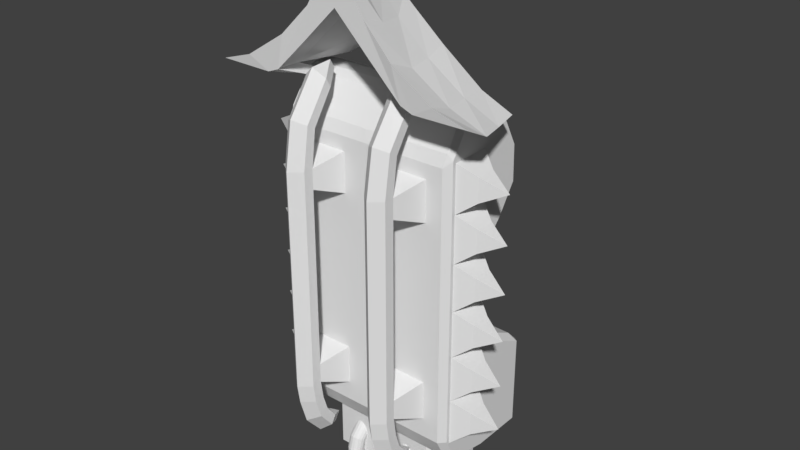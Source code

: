 # Source: Sleigh_sample.blend  (saved by Blender 2.77.0; exported with 4.5.12 LTS)
import bpy
from mathutils import Matrix  # noqa: F401  (used for matrix-valued properties, if any)

bpy.ops.wm.read_factory_settings(use_empty=True)
scene = bpy.context.scene
scene.name = 'Scene'

# ---- collections
col_collection_1 = bpy.data.collections.new('Collection 1'); scene.collection.children.link(col_collection_1)

# ---- materials (node trees are filled in below, after node groups)
mat_material = bpy.data.materials.new('Material')
mat_material.alpha_threshold = 0.0
mat_material.use_transparent_shadow = False
mat_material.roughness = 0.5
mat_material.line_color = (0.0, 0.0, 0.0, 1.0)

# ---- material node trees

# ---- world
world_world = bpy.data.worlds.new('World'); scene.world = world_world
world_world.color = (0.05088, 0.05088, 0.05088)
world_world.use_sun_shadow = False
world_world.sun_shadow_jitter_overblur = 0.0
world_world.cycles.sampling_method = 'MANUAL'

# ---- meshes
me_leftspikes = bpy.data.meshes.new('LeftSpikes')
me_leftspikes.from_pydata([(0.0, -0.5, -3.5), (0.0, -0.5, 3.5), (0.0, 0.5, -3.5), (0.0, 0.5, 3.5), (0.0, -0.5, -2.333), (0.0, -0.5, -1.167), (0.0, -0.5, 0.0), (0.0, -0.5, 1.167), (0.0, -0.5, 2.333), (0.0, 0.5, 2.333), (0.0, 0.5, 1.167), (0.0, 0.5, 0.0), (0.0, 0.5, -1.167), (0.0, 0.5, -2.333), (0.4, -0.25, 2.625), (0.4, -0.25, 3.208), (0.4, 0.25, 3.208), (0.4, 0.25, 2.625), (0.4, -0.25, 1.458), (0.4, -0.25, 2.042), (0.4, 0.25, 2.042), (0.4, 0.25, 1.458), (0.4, -0.25, 0.2917), (0.4, -0.25, 0.875), (0.4, 0.25, 0.875), (0.4, 0.25, 0.2917), (0.4, -0.25, -0.875), (0.4, -0.25, -0.2917), (0.4, 0.25, -0.2917), (0.4, 0.25, -0.875), (0.4, -0.25, -2.042), (0.4, -0.25, -1.458), (0.4, 0.25, -1.458), (0.4, 0.25, -2.042), (0.4, 0.25, -3.208), (0.4, -0.25, -3.208), (0.4, 0.25, -2.625), (0.4, -0.25, -2.625), (1.0, 0.0, 2.917), (1.0, 0.0, 1.75), (1.0, 0.0, 0.5833), (1.0, 0.0, -0.5833), (1.0, 0.0, -1.75), (1.0, 0.0, -2.917)], [], [(1, 15, 16, 3), (0, 35, 37, 4), (5, 31, 32, 12), (5, 26, 27, 6), (7, 23, 24, 10), (7, 18, 19, 8), (19, 39, 20), (3, 16, 17, 9), (9, 17, 14, 8), (8, 14, 15, 1), (32, 42, 33), (10, 21, 18, 7), (8, 19, 20, 9), (9, 20, 21, 10), (25, 40, 22), (10, 24, 25, 11), (6, 22, 23, 7), (11, 25, 22, 6), (17, 38, 14), (12, 29, 26, 5), (6, 27, 28, 11), (11, 28, 29, 12), (34, 43, 35), (12, 32, 33, 13), (4, 30, 31, 5), (13, 33, 30, 4), (28, 41, 29), (2, 34, 35, 0), (13, 36, 34, 2), (4, 37, 36, 13), (29, 41, 26), (36, 43, 34), (23, 40, 24), (33, 42, 30), (27, 41, 28), (35, 43, 37), (31, 42, 32), (37, 43, 36), (14, 38, 15), (18, 39, 19), (15, 38, 16), (22, 40, 23), (20, 39, 21), (26, 41, 27), (16, 38, 17), (24, 40, 25), (30, 42, 31), (21, 39, 18)])
me_leftspikes.use_remesh_preserve_volume = False
me_leftspikes.use_remesh_preserve_attributes = False
me_leftspikes.use_mirror_vertex_groups = False
me_leftspikes.update()
me_plow = bpy.data.meshes.new('Plow')
me_plow.from_pydata([(-1.95, -0.9294, 0.3), (-1.95, 0.2, -0.1), (-1.95, -1.529, 0.3), (-1.95, -0.2, -0.1), (-1.657, -0.9294, 0.4119), (-1.55, 0.2, -0.1), (-1.657, -1.529, 0.4119), (-1.55, -0.2, -0.1), (-3.282, -1.529, 0.3144), (-3.282, -0.9294, 0.01442), (0.0, -1.529, 3.186), (0.0, -0.9294, 2.622), (-0.734, -1.529, 1.943), (-1.451, -1.568, 1.222), (-2.467, -1.568, 0.5794), (-2.408, -0.9419, 0.369), (-1.466, -0.9419, 0.9724), (-0.7006, -0.9155, 1.727), (-0.8533, -1.529, 1.184), (0.0, -1.529, 2.024), (0.0, -0.9294, 2.024), (-0.8533, -0.9294, 1.184), (-1.7, -0.1794, 0.3), (-0.9673, -0.1194, 0.8198), (-0.484, -0.1794, 1.643), (0.0, -0.1794, 2.201), (-3.032, -0.1794, -0.08558), (-0.1631, -0.1194, 1.592), (-2.194, -0.196, 0.3184), (-1.273, -0.196, 0.9462), (0.0, -0.1794, 2.024), (-1.5, 0.5706, 0.3), (-0.7673, 0.6306, 0.8198), (-0.284, 0.5706, 1.643), (0.0, 0.5706, 1.895), (-2.832, 0.5706, -0.1066), (0.0, 0.6306, 1.525), (-2.066, 0.5706, 0.2362), (-1.05, 0.5706, 1.0)], [], [(1, 3, 2, 0), (3, 7, 6, 2), (7, 5, 4, 6), (5, 1, 0, 4), (0, 2, 8, 9), (17, 12, 10, 11), (8, 2, 14), (15, 16, 29, 28), (0, 9, 26, 22), (9, 15, 28, 26), (20, 21, 27, 30), (21, 4, 23, 27), (19, 10, 12), (6, 12, 13), (2, 6, 13), (2, 13, 14), (9, 8, 14, 15), (15, 14, 13, 16), (16, 13, 12, 17), (6, 18, 12), (18, 19, 12), (6, 4, 21, 18), (18, 21, 20, 19), (17, 11, 25, 24), (16, 17, 24, 29), (26, 28, 37, 35), (23, 22, 31, 32), (27, 23, 32, 36), (29, 24, 33, 38), (22, 26, 35, 31), (36, 30, 27), (28, 29, 38, 37), (4, 0, 22, 23), (36, 32, 33), (31, 35, 37), (31, 37, 38), (32, 31, 38), (32, 38, 33), (34, 36, 33), (24, 25, 34, 33)])
me_plow.use_remesh_preserve_volume = False
me_plow.use_remesh_preserve_attributes = False
me_plow.use_mirror_vertex_groups = False
me_plow.update()
me_engines = bpy.data.meshes.new('Engines')
me_engines.from_pydata([(-1.45, 1.6, 0.2), (-1.35, 1.7, 0.2), (-1.45, 1.6, -0.2), (-1.35, 1.7, -0.2), (-1.35, -0.2, 0.2), (-1.45, -0.1, 0.2), (-1.35, -0.2, -0.2), (-1.45, -0.1, -0.2), (-0.1, 1.7, 0.2), (0.0, 1.6, 0.2), (-0.1, 1.7, -0.2), (0.0, 1.6, -0.2), (0.0, -0.1, 0.2), (-0.1, -0.2, 0.2), (0.0, -0.1, -0.2), (-0.1, -0.2, -0.2), (-1.45, -0.1, 1.1), (-1.35, -0.2, 1.1), (-1.35, -0.1, 1.2), (-1.45, 1.6, 1.1), (-1.35, 1.6, 1.2), (-1.35, 1.7, 1.1), (-0.1, -0.2, 1.1), (0.0, -0.1, 1.1), (-0.1, -0.1, 1.2), (0.0, 1.6, 1.1), (-0.1, 1.7, 1.1), (-0.1, 1.6, 1.2), (-1.262, -0.015, 1.2), (-1.262, 1.515, 1.2), (-0.1875, -0.015, 1.2), (-0.1875, 1.515, 1.2), (-1.262, 0.1241, 1.1), (-0.1875, 0.1241, 1.1), (-1.262, 1.515, 1.1), (-0.1875, 1.515, 1.1), (-1.262, 0.2632, 1.1), (-1.262, 0.4023, 1.1), (-1.262, 0.5414, 1.1), (-1.262, 0.6805, 1.1), (-1.262, 0.8195, 1.1), (-1.262, 0.9586, 1.1), (-1.262, 1.098, 1.1), (-1.262, 1.237, 1.1), (-1.262, 1.376, 1.1), (-0.1875, 1.376, 1.1), (-0.1875, 1.237, 1.1), (-0.1875, 1.098, 1.1), (-0.1875, 0.9586, 1.1), (-0.1875, 0.8195, 1.1), (-0.1875, 0.6805, 1.1), (-0.1875, 0.5414, 1.1), (-0.1875, 0.4023, 1.1), (-0.1875, 0.2632, 1.1), (-1.262, 1.375, 1.2), (-0.1875, 1.375, 1.2), (-1.262, 0.1236, 1.2), (-1.262, 0.2627, 1.2), (-1.262, 0.4018, 1.2), (-1.262, 0.5409, 1.2), (-1.262, 0.6799, 1.2), (-1.262, 0.819, 1.2), (-1.262, 0.9581, 1.2), (-1.262, 1.097, 1.2), (-1.262, 1.236, 1.2), (-0.1875, 1.236, 1.2), (-0.1875, 1.097, 1.2), (-0.1875, 0.9581, 1.2), (-0.1875, 0.819, 1.2), (-0.1875, 0.6799, 1.2), (-0.1875, 0.5409, 1.2), (-0.1875, 0.4018, 1.2), (-0.1875, 0.2627, 1.2), (-0.1875, 0.1236, 1.2), (-0.725, -0.2, 1.375), (-0.725, -0.2, 0.875), (-0.8015, -0.2152, 1.375), (-0.8015, -0.2152, 0.875), (-0.8664, -0.2586, 1.375), (-0.8664, -0.2586, 0.875), (-0.9098, -0.3235, 1.375), (-0.9098, -0.3235, 0.875), (-0.925, -0.4, 1.375), (-0.925, -0.4, 0.875), (-0.9098, -0.4765, 1.375), (-0.9098, -0.4765, 0.875), (-0.8664, -0.5414, 1.375), (-0.8664, -0.5414, 0.875), (-0.8015, -0.5848, 1.375), (-0.8015, -0.5848, 0.875), (-0.725, -0.6, 1.375), (-0.725, -0.6, 0.875), (-0.6485, -0.5848, 1.375), (-0.6485, -0.5848, 0.875), (-0.5836, -0.5414, 1.375), (-0.5836, -0.5414, 0.875), (-0.5402, -0.4765, 1.375), (-0.5402, -0.4765, 0.875), (-0.525, -0.4, 1.375), (-0.525, -0.4, 0.875), (-0.5402, -0.3235, 1.375), (-0.5402, -0.3235, 0.875), (-0.5836, -0.2586, 1.375), (-0.5836, -0.2586, 0.875), (-0.6485, -0.2152, 1.375), (-0.6485, -0.2152, 0.875), (-0.725, -0.25, 1.375), (-0.7824, -0.2614, 1.375), (-0.8311, -0.2939, 1.375), (-0.8636, -0.3426, 1.375), (-0.875, -0.4, 1.375), (-0.8636, -0.4574, 1.375), (-0.8311, -0.5061, 1.375), (-0.7824, -0.5386, 1.375), (-0.725, -0.55, 1.375), (-0.6676, -0.5386, 1.375), (-0.6189, -0.5061, 1.375), (-0.5864, -0.4574, 1.375), (-0.575, -0.4, 1.375), (-0.5864, -0.3426, 1.375), (-0.6189, -0.2939, 1.375), (-0.6676, -0.2614, 1.375), (-0.725, -0.25, 0.975), (-0.7824, -0.2614, 0.975), (-0.8311, -0.2939, 0.975), (-0.8636, -0.3426, 0.975), (-0.875, -0.4, 0.975), (-0.8636, -0.4574, 0.975), (-0.8311, -0.5061, 0.975), (-0.7824, -0.5386, 0.975), (-0.725, -0.55, 0.975), (-0.6676, -0.5386, 0.975), (-0.6189, -0.5061, 0.975), (-0.5864, -0.4574, 0.975), (-0.575, -0.4, 0.975), (-0.5864, -0.3426, 0.975), (-0.6189, -0.2939, 0.975), (-0.6676, -0.2614, 0.975), (-0.725, -0.1552, 0.725), (-0.8015, -0.1684, 0.7174), (-0.8664, -0.2059, 0.6957), (-0.9098, -0.2621, 0.6633), (-0.925, -0.3284, 0.625), (-0.9098, -0.3947, 0.5867), (-0.8664, -0.4509, 0.5543), (-0.8015, -0.4884, 0.5326), (-0.725, -0.5016, 0.525), (-0.6485, -0.4884, 0.5326), (-0.5836, -0.4509, 0.5543), (-0.5402, -0.3947, 0.5867), (-0.525, -0.3284, 0.625), (-0.5402, -0.2621, 0.6633), (-0.5836, -0.2059, 0.6957), (-0.6485, -0.1684, 0.7174), (-0.8015, -0.003263, 0.535), (-0.8664, -0.02494, 0.4975), (-0.9098, -0.05738, 0.4413), (-0.925, -0.09565, 0.375), (-0.9098, -0.1339, 0.3087), (-0.8664, -0.1664, 0.2525), (-0.8015, -0.188, 0.215), (-0.725, -0.1957, 0.2018), (-0.6485, -0.188, 0.215), (-0.5836, -0.1664, 0.2525), (-0.5402, -0.1339, 0.3087), (-0.525, -0.09565, 0.375), (-0.5402, -0.05738, 0.4413), (-0.5836, -0.02494, 0.4975), (-0.6485, -0.003263, 0.535)], [], [(0, 5, 16, 19), (4, 13, 22, 17), (12, 9, 25, 23), (8, 1, 21, 26), (6, 15, 13, 4), (24, 27, 31, 30), (10, 3, 1, 8), (14, 11, 9, 12), (16, 17, 18), (19, 20, 21), (22, 23, 24), (25, 26, 27), (1, 3, 2, 0), (6, 4, 5, 7), (14, 12, 13, 15), (10, 8, 9, 11), (18, 20, 19, 16), (24, 18, 17, 22), (27, 24, 23, 25), (20, 27, 26, 21), (0, 19, 21, 1), (25, 9, 8, 26), (22, 13, 12, 23), (4, 17, 16, 5), (2, 7, 5, 0), (30, 31, 35, 33), (18, 24, 30, 28), (20, 18, 28, 29), (27, 20, 29, 31), (34, 32, 33, 35), (29, 28, 32, 34), (31, 29, 34, 35), (42, 62, 67, 47), (33, 32, 28, 30), (38, 58, 71, 51), (34, 54, 55, 35), (41, 61, 68, 48), (44, 64, 65, 45), (37, 57, 72, 52), (40, 60, 69, 49), (43, 63, 66, 46), (36, 56, 73, 53), (39, 59, 70, 50), (74, 75, 77, 76), (76, 77, 79, 78), (78, 79, 81, 80), (80, 81, 83, 82), (82, 83, 85, 84), (84, 85, 87, 86), (86, 87, 89, 88), (88, 89, 91, 90), (90, 91, 93, 92), (92, 93, 95, 94), (94, 95, 97, 96), (96, 97, 99, 98), (98, 99, 101, 100), (100, 101, 103, 102), (102, 103, 105, 104), (104, 105, 75, 74), (84, 86, 112, 111), (118, 119, 135, 134), (94, 96, 117, 116), (104, 74, 106, 121), (80, 82, 110, 109), (90, 92, 115, 114), (100, 102, 120, 119), (76, 78, 108, 107), (86, 88, 113, 112), (96, 98, 118, 117), (82, 84, 111, 110), (92, 94, 116, 115), (102, 104, 121, 120), (78, 80, 109, 108), (88, 90, 114, 113), (74, 76, 107, 106), (98, 100, 119, 118), (122, 123, 124, 125, 126, 127, 128, 129, 130, 131, 132, 133, 134, 135, 136, 137), (111, 112, 128, 127), (119, 120, 136, 135), (112, 113, 129, 128), (120, 121, 137, 136), (113, 114, 130, 129), (106, 107, 123, 122), (121, 106, 122, 137), (114, 115, 131, 130), (107, 108, 124, 123), (115, 116, 132, 131), (108, 109, 125, 124), (116, 117, 133, 132), (109, 110, 126, 125), (117, 118, 134, 133), (110, 111, 127, 126), (79, 77, 139, 140), (89, 87, 144, 145), (99, 97, 149, 150), (85, 83, 142, 143), (95, 93, 147, 148), (105, 103, 152, 153), (81, 79, 140, 141), (91, 89, 145, 146), (77, 75, 138, 139), (101, 99, 150, 151), (87, 85, 143, 144), (97, 95, 148, 149), (75, 105, 153, 138), (83, 81, 141, 142), (93, 91, 146, 147), (103, 101, 151, 152), (150, 149, 164, 165), (143, 142, 157, 158), (151, 150, 165, 166), (144, 143, 158, 159), (152, 151, 166, 167), (145, 144, 159, 160), (153, 152, 167, 168), (146, 145, 160, 161), (147, 146, 161, 162), (140, 139, 154, 155), (148, 147, 162, 163), (141, 140, 155, 156), (149, 148, 163, 164), (142, 141, 156, 157)])
me_engines.use_remesh_preserve_volume = False
me_engines.use_remesh_preserve_attributes = False
me_engines.use_mirror_vertex_groups = False
me_engines.update()
me_turretbase = bpy.data.meshes.new('TurretBase')
me_turretbase.from_pydata([(0.0, 0.2, 1.0), (-0.3827, 0.2, 0.9239), (-0.7071, 0.2, 0.7071), (-0.9239, 0.2, 0.3827), (-1.0, 0.2, -2.136e-08), (-0.9239, 0.2, -0.3827), (-0.7071, 0.2, -0.7071), (-0.3827, 0.2, -0.9239), (-1.51e-07, 0.2, -1.0), (0.3827, 0.2, -0.9239), (0.7071, 0.2, -0.7071), (0.9239, 0.2, -0.3827), (1.0, 0.2, 3.428e-08), (0.9239, 0.2, 0.3827), (0.7071, 0.2, 0.7071), (0.3827, 0.2, 0.9239), (-0.3827, 0.6, 0.9239), (9.284e-16, 0.6, 1.0), (-0.7071, 0.6, 0.7071), (-0.9239, 0.6, 0.3827), (-1.0, 0.6, -2.825e-08), (-0.9239, 0.6, -0.3827), (-0.7071, 0.6, -0.7071), (-0.3827, 0.6, -0.9239), (-1.51e-07, 0.6, -1.0), (0.3827, 0.6, -0.9239), (0.7071, 0.6, -0.7071), (0.9239, 0.6, -0.3827), (1.0, 0.6, 2.739e-08), (0.9239, 0.6, 0.3827), (0.7071, 0.6, 0.7071), (0.3827, 0.6, 0.9239), (-1.467e-08, 8.941e-08, 0.75), (-0.287, 1.416e-07, 0.6929), (-0.5303, 1.192e-07, 0.5303), (-0.6929, 5.96e-08, 0.287), (-0.75, 0.0, -2.952e-08), (-0.6929, -5.96e-08, -0.287), (-0.5303, -1.192e-07, -0.5303), (-0.287, -1.341e-07, -0.6929), (-1.279e-07, -8.941e-08, -0.75), (0.287, -1.341e-07, -0.6929), (0.5303, -1.192e-07, -0.5303), (0.6929, -5.96e-08, -0.287), (0.75, 0.0, 1.22e-08), (0.6929, 5.96e-08, 0.287), (0.5303, 1.192e-07, 0.5303), (0.287, 1.416e-07, 0.6929), (-1.467e-08, 0.25, 0.75), (-0.287, 0.25, 0.6929), (-0.5303, 0.25, 0.5303), (-0.6929, 0.25, 0.287), (-0.75, 0.25, -2.952e-08), (-0.6929, 0.25, -0.287), (-0.5303, 0.25, -0.5303), (-0.287, 0.25, -0.6929), (-1.279e-07, 0.25, -0.75), (0.287, 0.25, -0.6929), (0.5303, 0.25, -0.5303), (0.6929, 0.25, -0.287), (0.75, 0.25, 1.22e-08), (0.6929, 0.25, 0.287), (0.5303, 0.25, 0.5303), (0.287, 0.25, 0.6929)], [], [(1, 2, 3, 4, 5, 6, 7, 8, 9, 10, 11, 12, 13, 14, 15, 0), (16, 17, 31, 30, 29, 28, 27, 26, 25, 24, 23, 22, 21, 20, 19, 18), (6, 5, 21, 22), (14, 13, 29, 30), (7, 6, 22, 23), (15, 14, 30, 31), (8, 7, 23, 24), (1, 0, 17, 16), (0, 15, 31, 17), (9, 8, 24, 25), (2, 1, 16, 18), (10, 9, 25, 26), (3, 2, 18, 19), (11, 10, 26, 27), (4, 3, 19, 20), (12, 11, 27, 28), (5, 4, 20, 21), (13, 12, 28, 29), (33, 32, 48, 49), (32, 47, 63, 48), (41, 40, 56, 57), (34, 33, 49, 50), (42, 41, 57, 58), (35, 34, 50, 51), (43, 42, 58, 59), (36, 35, 51, 52), (44, 43, 59, 60), (37, 36, 52, 53), (45, 44, 60, 61), (38, 37, 53, 54), (46, 45, 61, 62), (39, 38, 54, 55), (47, 46, 62, 63), (40, 39, 55, 56)])
me_turretbase.polygons.foreach_set('use_smooth', [0, 0, 0, 0, 0, 0, 0, 0, 0, 0, 0, 0, 0, 0, 0, 0, 0, 0, 1, 1, 1, 1, 1, 1, 1, 1, 1, 1, 1, 1, 1, 1, 1, 1])
me_turretbase.use_remesh_preserve_volume = False
me_turretbase.use_remesh_preserve_attributes = False
me_turretbase.use_mirror_vertex_groups = False
me_turretbase.update()
me_sleighbase = bpy.data.meshes.new('SleighBase')
me_sleighbase.from_pydata([(0.0, -1.0, 1.0), (-2.25, 1.0, 3.0), (0.0, 1.5, 2.5), (0.0, 1.0, 3.5), (-2.25, 3.576e-07, -1.0), (0.0, 3.576e-07, -1.0), (0.0, -1.0, -0.3333), (0.0, -1.0, 0.3333), (0.0, 2.384e-07, -0.3333), (0.0, 1.192e-07, 0.3333), (0.0, 1.0, -2.0), (0.0, -1.0, -2.0), (0.0, -1.0, -4.0), (-2.25, 1.0, -4.0), (0.0, 2.0, -4.0), (0.0, 1.0, -5.0), (0.0, 0.5, -5.0), (0.0, -0.75, -4.5), (0.0, -0.25, -4.85), (0.0, -1.0, -1.333), (0.0, 2.384e-07, -1.333), (0.0, 0.85, 1.0), (-8.882e-16, 1.082, 1.122), (-2.1, -1.0, 1.0), (-2.25, -0.8376, 1.0), (-2.25, 0.8834, 1.096), (-2.1, 1.0, 1.0), (-2.151, -0.9011, 3.148), (-2.25, -0.8376, 3.0), (-2.1, -1.0, 2.85), (-0.1258, -0.9085, 3.137), (0.0, -1.0, 2.85), (0.0, -0.9168, 3.125), (-2.1, 1.0, 3.5), (-2.25, 1.0, 3.277), (0.0, -0.1833, 4.0), (0.0, -0.4165, 3.875), (0.0, 0.4533, 3.91), (0.0, 0.1833, 4.0), (-2.1, -0.1833, 4.0), (-2.25, -0.2709, 3.85), (-2.115, -0.4165, 3.875), (-2.1, 0.4533, 3.91), (-2.25, 0.4575, 3.814), (-2.1, 0.1833, 4.0), (0.0, 2.682e-08, 0.85), (0.0, 0.15, 1.0), (-1.9, 1.082, 1.122), (-1.6, 0.85, 1.0), (-1.75, 0.6379, 0.85), (-1.6, 0.15, 1.0), (-1.6, 2.682e-08, 0.85), (-1.75, 0.15, 0.85), (-2.25, 1.325, 2.675), (-2.1, 1.5, 2.5), (-2.1, 1.417, 1.625), (-2.25, 1.35, 1.795), (-2.1, 1.5, 1.9), (0.0, 1.417, 1.625), (-8.882e-16, 1.5, 1.9), (-1.75, 1.417, 1.625), (-1.75, 1.5, 1.9), (-2.1, -1.0, -0.3333), (-2.25, -0.8376, -0.3514), (-2.25, -0.8376, 0.3514), (-2.1, -1.0, 0.3333), (-2.25, 0.335, -0.4817), (-2.1, 0.5, -0.5), (-2.1, 0.6061, 0.6061), (-2.1, 0.5, 0.35), (-2.25, 0.3114, 0.4735), (-1.9, 0.5, -0.5), (-1.75, 0.335, -0.445), (-1.75, 0.1818, 0.3939), (-1.9, 0.5, 0.35), (-1.903, 0.6061, 0.6061), (-1.75, 0.15, -0.3833), (-1.6, 2.384e-07, -0.3333), (-1.6, 1.192e-07, 0.3333), (-1.75, 0.15, 0.3833), (-0.9167, -0.1833, 4.0), (-0.8023, -0.4165, 3.875), (-1.667, -0.4165, 3.875), (-1.583, -0.1833, 4.0), (-0.7517, 0.4533, 3.91), (-0.9167, 0.1833, 4.0), (-1.583, 0.1833, 4.0), (-1.703, 0.4533, 3.91), (0.0, 2.0, -2.65), (-0.2583, 1.852, -2.426), (0.0, 1.866, -2.433), (-2.1, -1.0, -2.0), (-2.25, -0.8376, -2.0), (-2.25, 0.9536, -2.144), (-2.1, 1.0, -2.0), (-2.25, -0.8376, -4.0), (-2.1, -1.0, -4.0), (-2.1, 2.0, -2.65), (-2.25, 1.85, -2.593), (-2.1, 1.7, -2.35), (-2.1, 2.0, -4.0), (-2.25, 1.85, -4.0), (-2.25, 1.0, -4.85), (-2.1, 1.0, -5.0), (-2.1, 0.5, -5.0), (-2.25, 0.5149, -4.85), (-2.1, 1.85, -5.0), (-2.25, 1.85, -4.85), (-2.1, 2.0, -4.85), (0.0, 1.85, -5.0), (0.0, 2.0, -4.85), (-2.25, -0.641, -4.393), (-2.1, -0.75, -4.5), (-2.25, -0.1897, -4.709), (-2.1, -0.25, -4.85), (-1.75, 0.6591, -1.85), (-1.75, 1.0, -2.0), (0.0, 0.15, -2.0), (-8.882e-16, 3.308e-07, -1.85), (-1.75, 0.15, -1.85), (-1.6, 3.308e-07, -1.85), (-1.615, 0.15, -2.0), (-2.25, -0.8376, -1.351), (-2.1, -1.0, -1.333), (-2.1, 0.5, -1.35), (-2.1, 0.6061, -1.606), (-2.25, 0.335, -1.482), (-1.75, 0.335, -1.445), (-1.9, 0.6061, -1.606), (-1.9, 0.5, -1.35), (-1.6, 2.384e-07, -1.333), (-1.75, 0.15, -1.383)], [(4, 5)], [(70, 64, 24, 25), (65, 7, 0, 23), (23, 0, 31, 29), (25, 1, 53, 56), (27, 30, 81, 82), (39, 83, 86, 44), (34, 1, 43), (34, 53, 1), (41, 27, 82), (30, 32, 36, 81), (84, 37, 3), (25, 24, 28, 1), (22, 47, 60, 58), (9, 8, 77, 78), (54, 61, 57), (47, 26, 55, 60), (68, 26, 47, 75), (59, 61, 2), (6, 62, 123, 19), (2, 61, 54), (87, 84, 3, 33), (66, 63, 64, 70), (67, 71, 129, 124), (72, 73, 79, 76), (72, 76, 131, 127), (73, 49, 52, 79), (77, 8, 20, 130), (62, 6, 7, 65), (63, 66, 126, 122), (83, 80, 85, 86), (67, 69, 74, 71), (45, 9, 78, 51), (89, 99, 116), (42, 87, 33), (1, 28, 40, 43), (2, 54, 33, 3), (80, 35, 38, 85), (115, 127, 131, 119), (94, 125, 128, 116), (93, 92, 122, 126), (11, 91, 96, 12), (10, 90, 89, 116), (94, 116, 99), (100, 14, 110, 108), (104, 16, 18, 114), (103, 15, 16, 104), (13, 101, 107, 102), (114, 18, 17, 112), (15, 103, 106, 109), (10, 116, 121, 117), (112, 17, 12, 96), (91, 11, 19, 123), (97, 88, 14, 100), (95, 13, 102, 105, 113, 111), (20, 118, 120, 130), (13, 93, 98, 101), (92, 93, 13, 95), (27, 28, 29), (30, 31, 32), (39, 40, 41), (42, 43, 44), (47, 48, 49), (50, 51, 52), (55, 56, 57), (68, 69, 70), (73, 74, 75), (88, 89, 90), (97, 98, 99), (106, 107, 108), (119, 120, 121), (124, 125, 126), (127, 128, 129), (65, 23, 24, 64), (70, 25, 26, 68), (29, 31, 30, 27), (28, 24, 23, 29), (72, 127, 129, 71), (42, 33, 34, 43), (67, 124, 126, 66), (39, 44, 43, 40), (40, 28, 27, 41), (83, 39, 41, 82), (87, 42, 44, 86), (45, 51, 50, 46), (123, 62, 63, 122), (75, 47, 49, 73), (79, 52, 51, 78), (52, 49, 48, 50), (47, 22, 21, 48), (55, 26, 25, 56), (56, 53, 54, 57), (61, 59, 58, 60), (57, 61, 60, 55), (33, 54, 53, 34), (62, 65, 64, 63), (66, 70, 69, 67), (131, 76, 77, 130), (71, 74, 73, 72), (76, 79, 78, 77), (68, 75, 74, 69), (35, 80, 81, 36), (80, 83, 82, 81), (37, 84, 85, 38), (84, 87, 86, 85), (92, 95, 96, 91), (99, 89, 88, 97), (101, 98, 97, 100), (98, 93, 94, 99), (105, 102, 103, 104), (108, 110, 109, 106), (100, 108, 107, 101), (111, 113, 114, 112), (113, 105, 104, 114), (95, 111, 112, 96), (102, 107, 106, 103), (115, 119, 121, 116), (120, 118, 117, 121), (91, 123, 122, 92), (93, 126, 125, 94), (116, 128, 127, 115), (119, 131, 130, 120), (124, 129, 128, 125), (46, 50, 48, 21)])
me_sleighbase.materials.append(mat_material)
me_sleighbase.use_remesh_preserve_volume = False
me_sleighbase.use_remesh_preserve_attributes = False
me_sleighbase.use_mirror_vertex_groups = False
me_sleighbase.update()
me_skis = bpy.data.meshes.new('Skis')
me_skis.from_pydata([(-0.5625, 5.96e-08, 3.0), (-1.688, 5.96e-08, 2.0), (-0.5625, 5.96e-08, 2.0), (-1.688, 5.96e-08, 3.0), (-1.688, -1.192e-07, -2.0), (-0.5625, -1.192e-07, -2.0), (-1.688, -1.192e-07, -3.0), (-0.5625, -1.192e-07, -3.0), (-0.8438, -0.7, 2.25), (-1.406, -0.7, 2.25), (-1.406, -0.7, 2.75), (-1.406, -0.7, -2.25), (-0.8438, -0.7, -2.25), (-1.406, -0.7, -2.75), (-0.8438, -0.7, -2.75), (-0.8438, -0.7, 2.75), (-0.8438, -0.95, 2.25), (-1.406, -0.95, 2.25), (-1.406, -0.95, 2.75), (-1.406, -0.95, -2.25), (-0.8438, -0.95, -2.25), (-1.406, -0.95, -2.75), (-0.8438, -0.95, -2.75), (-0.8438, -0.95, 2.75), (-1.125, -1.2, 2.25), (-1.125, -1.2, 2.75), (-1.125, -1.2, -2.25), (-1.125, -1.2, -2.75), (-1.406, -0.5807, 3.635), (-0.8438, -0.5807, 3.635), (-1.406, -0.7972, 3.76), (-0.8438, -0.7972, 3.76), (-1.125, -1.014, 3.885), (-1.406, -0.1896, 4.634), (-1.406, -0.06458, 4.418), (-0.8438, -0.06458, 4.418), (-0.8438, -0.1896, 4.634), (-1.125, -0.3146, 4.851), (-1.125, 0.2434, 4.884), (-1.125, 0.3684, 4.668), (-1.406, -0.6298, -3.225), (-0.8438, -0.6298, -3.225), (-1.406, -0.5106, -3.611), (-0.8438, -0.5106, -3.611), (-0.8438, -0.8798, -3.225), (-0.8438, -0.7271, -3.736), (-1.406, -0.8798, -3.225), (-1.406, -0.7271, -3.736), (-1.125, -1.13, -3.225), (-1.125, -0.9436, -3.861), (-1.406, -0.2444, -3.96), (-0.8438, -0.2444, -3.96), (-1.125, -0.4944, -4.393), (-1.406, -0.3694, -4.177), (-0.8438, -0.3694, -4.177), (-1.125, 0.1886, -4.21), (-1.125, 0.06358, -4.427)], [], [(14, 12, 20, 22), (8, 15, 23, 16), (4, 6, 13, 11), (5, 4, 11, 12), (1, 2, 8, 9), (2, 0, 15, 8), (7, 5, 12, 14), (6, 7, 14, 13), (3, 1, 9, 10), (0, 3, 10, 15), (8, 16, 20, 12), (10, 9, 17, 18), (25, 23, 31, 32), (11, 13, 21, 19), (17, 9, 11, 19), (16, 23, 25, 24), (22, 20, 26, 27), (18, 17, 24, 25), (10, 18, 30, 28), (19, 21, 27, 26), (16, 24, 26, 20), (24, 17, 19, 26), (9, 8, 12, 11), (22, 27, 48, 44), (13, 14, 41, 40), (21, 13, 40, 46), (27, 21, 46, 48), (14, 22, 44, 41), (28, 30, 33, 34), (29, 28, 34, 35), (23, 15, 29, 31), (18, 25, 32, 30), (15, 10, 28, 29), (34, 33, 38, 39), (37, 36, 38), (32, 31, 36, 37), (31, 29, 35, 36), (30, 32, 37, 33), (33, 37, 38), (35, 34, 39), (36, 35, 39, 38), (49, 47, 53, 52), (44, 48, 49, 45), (47, 42, 50, 53), (46, 40, 42, 47), (41, 44, 45, 43), (40, 41, 43, 42), (48, 46, 47, 49), (52, 53, 56), (53, 50, 55, 56), (42, 43, 51, 50), (43, 45, 54, 51), (45, 49, 52, 54), (51, 54, 56, 55), (54, 52, 56), (50, 51, 55)])
me_skis.materials.append(mat_material)
me_skis.use_remesh_preserve_volume = False
me_skis.use_remesh_preserve_attributes = False
me_skis.use_mirror_vertex_groups = False
me_skis.update()
me_rightspikes = bpy.data.meshes.new('RightSpikes')
me_rightspikes.from_pydata([(0.0, -0.5, -3.5), (0.0, -0.5, 3.5), (0.0, 0.5, -3.5), (0.0, 0.5, 3.5), (0.0, -0.5, -2.333), (0.0, -0.5, -1.167), (0.0, -0.5, 0.0), (0.0, -0.5, 1.167), (0.0, -0.5, 2.333), (0.0, 0.5, 2.333), (0.0, 0.5, 1.167), (0.0, 0.5, 0.0), (0.0, 0.5, -1.167), (0.0, 0.5, -2.333), (-0.4, -0.25, 2.625), (-0.4, -0.25, 3.208), (-0.4, 0.25, 3.208), (-0.4, 0.25, 2.625), (-0.4, -0.25, 1.458), (-0.4, -0.25, 2.042), (-0.4, 0.25, 2.042), (-0.4, 0.25, 1.458), (-0.4, -0.25, 0.2917), (-0.4, -0.25, 0.875), (-0.4, 0.25, 0.875), (-0.4, 0.25, 0.2917), (-0.4, -0.25, -0.875), (-0.4, -0.25, -0.2917), (-0.4, 0.25, -0.2917), (-0.4, 0.25, -0.875), (-0.4, -0.25, -2.042), (-0.4, -0.25, -1.458), (-0.4, 0.25, -1.458), (-0.4, 0.25, -2.042), (-0.4, 0.25, -3.208), (-0.4, -0.25, -3.208), (-0.4, 0.25, -2.625), (-0.4, -0.25, -2.625), (-1.0, 0.0, 2.917), (-1.0, 0.0, 1.75), (-1.0, 0.0, 0.5833), (-1.0, 0.0, -0.5833), (-1.0, 0.0, -1.75), (-1.0, 0.0, -2.917)], [], [(1, 3, 16, 15), (0, 4, 37, 35), (5, 12, 32, 31), (5, 6, 27, 26), (7, 10, 24, 23), (7, 8, 19, 18), (19, 20, 39), (3, 9, 17, 16), (9, 8, 14, 17), (8, 1, 15, 14), (32, 33, 42), (10, 7, 18, 21), (8, 9, 20, 19), (9, 10, 21, 20), (25, 22, 40), (10, 11, 25, 24), (6, 7, 23, 22), (11, 6, 22, 25), (17, 14, 38), (12, 5, 26, 29), (6, 11, 28, 27), (11, 12, 29, 28), (34, 35, 43), (12, 13, 33, 32), (4, 5, 31, 30), (13, 4, 30, 33), (28, 29, 41), (2, 0, 35, 34), (13, 2, 34, 36), (4, 13, 36, 37), (29, 26, 41), (36, 34, 43), (23, 24, 40), (33, 30, 42), (27, 28, 41), (35, 37, 43), (31, 32, 42), (37, 36, 43), (14, 15, 38), (18, 19, 39), (15, 16, 38), (22, 23, 40), (20, 21, 39), (26, 27, 41), (16, 17, 38), (24, 25, 40), (30, 31, 42), (21, 18, 39)])
me_rightspikes.use_remesh_preserve_volume = False
me_rightspikes.use_remesh_preserve_attributes = False
me_rightspikes.use_mirror_vertex_groups = False
me_rightspikes.update()

# ---- objects
ob_leftspikes = bpy.data.objects.new('LeftSpikes', me_leftspikes)
ob_plow = bpy.data.objects.new('Plow', me_plow)
ob_engines = bpy.data.objects.new('Engines', me_engines)
ob_turretbase = bpy.data.objects.new('TurretBase', me_turretbase)
ob_sleighbase = bpy.data.objects.new('SleighBase', me_sleighbase)
ob_skis = bpy.data.objects.new('Skis', me_skis)
ob_rightspikes = bpy.data.objects.new('RightSpikes', me_rightspikes)

# ---- transforms, parenting, visibility, modifiers, constraints
ob_leftspikes.location = (2.25, -0.25, -0.5667)
ob_leftspikes.lineart.crease_threshold = 0.0
ob_plow.location = (0.0, -0.25, 3.9)
ob_plow.lineart.crease_threshold = 0.0
_m = ob_plow.modifiers.new('Mirror', 'MIRROR')
_m.use_clip = True
ob_engines.location = (0.0, -0.25, -4.85)
ob_engines.rotation_euler = (-0.0, 3.142, -0.0)
ob_engines.lineart.crease_threshold = 0.0
_m = ob_engines.modifiers.new('Mirror', 'MIRROR')
_m.use_clip = True
ob_turretbase.location = (0.0, 2.0, -3.75)
ob_turretbase.lineart.crease_threshold = 0.0
ob_sleighbase.location = (0.0, 0.0, 0.0)
ob_sleighbase.lock_rotations_4d = False
ob_sleighbase.empty_display_type = 'ARROWS'
ob_sleighbase.lineart.crease_threshold = 0.0
_m = ob_sleighbase.modifiers.new('Mirror', 'MIRROR')
_m.use_clip = True
ob_skis.location = (1.192e-07, -1.0, -0.5)
ob_skis.lock_rotations_4d = False
ob_skis.empty_display_type = 'ARROWS'
ob_skis.lineart.crease_threshold = 0.0
_m = ob_skis.modifiers.new('Mirror', 'MIRROR')
ob_rightspikes.location = (-2.25, -0.25, -0.5667)
ob_rightspikes.lineart.crease_threshold = 0.0

# ---- collection membership
col_collection_1.objects.link(ob_leftspikes)
col_collection_1.objects.link(ob_plow)
col_collection_1.objects.link(ob_engines)
col_collection_1.objects.link(ob_turretbase)
col_collection_1.objects.link(ob_sleighbase)
col_collection_1.objects.link(ob_skis)
col_collection_1.objects.link(ob_rightspikes)

# ---- scene / render settings (as saved in the file)
scene.frame_start = 1; scene.frame_end = 250; scene.frame_set(53)
scene.render.engine = 'BLENDER_EEVEE_NEXT'
scene.render.resolution_percentage = 50
scene.render.dither_intensity = 0.0
scene.cycles.use_denoising = False
scene.cycles.samples = 128
scene.cycles.sampling_pattern = 'TABULATED_SOBOL'
scene.cycles.light_sampling_threshold = 0.0
scene.cycles.use_adaptive_sampling = False
scene.cycles.use_light_tree = False
scene.cycles.blur_glossy = 0.0
scene.cycles.sample_clamp_indirect = 0.0
scene.view_settings.view_transform = 'Standard'
bpy.context.view_layer.update()

# ---- added for rendering (the .blend has no active camera and no usable light): camera, sun
cam_auto = bpy.data.cameras.new('AutoCamera')
cam_auto.lens = 50.0
cam_auto.sensor_width = 36.0
cam_auto.clip_end = 1000.0
ob_auto_camera = bpy.data.objects.new('AutoCamera', cam_auto)
scene.collection.objects.link(ob_auto_camera)
ob_auto_camera.location = (14.4317, -17.1181, 11.9757)
ob_auto_camera.rotation_euler = (1.09748, -7.21219e-08, 0.694738)
scene.camera = ob_auto_camera
light_auto_sun = bpy.data.lights.new('AutoSun', 'SUN')
light_auto_sun.energy = 3.0
light_auto_sun.angle = 0.0523599
ob_auto_sun = bpy.data.objects.new('AutoSun', light_auto_sun)
scene.collection.objects.link(ob_auto_sun)
ob_auto_sun.rotation_euler = (0.872665, 0.174533, 0.523599)
bpy.context.view_layer.update()
